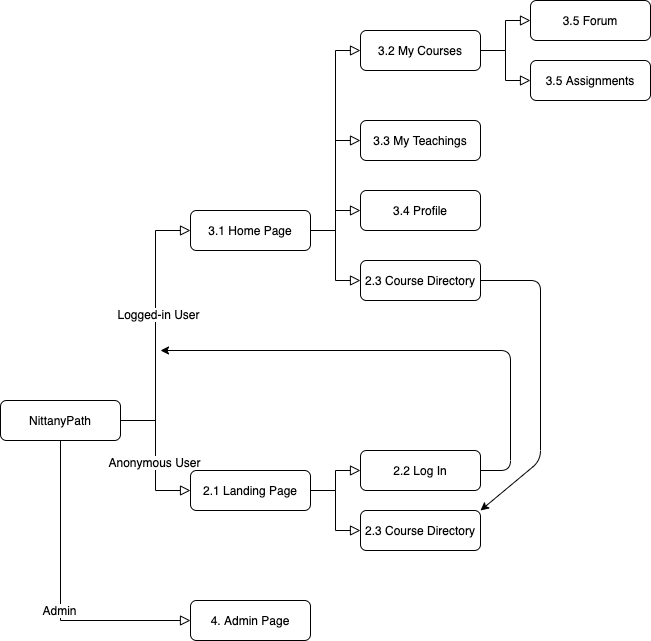

The diagram above was exported from draw.io. Its source (the exported page's mxGraphModel, read from the mxfile embedded in the PNG):
<mxGraphModel dx="932" dy="632" grid="1" gridSize="10" guides="1" tooltips="1" connect="1" arrows="1" fold="1" page="1" pageScale="1" pageWidth="1100" pageHeight="850" math="0" shadow="0">
  <root>
    <mxCell id="WIyWlLk6GJQsqaUBKTNV-0" />
    <mxCell id="WIyWlLk6GJQsqaUBKTNV-1" parent="WIyWlLk6GJQsqaUBKTNV-0" />
    <mxCell id="WIyWlLk6GJQsqaUBKTNV-12" value="NittanyPath" style="rounded=1;whiteSpace=wrap;html=1;fontSize=12;glass=0;strokeWidth=1;shadow=0;" parent="WIyWlLk6GJQsqaUBKTNV-1" vertex="1">
      <mxGeometry x="50" y="420" width="120" height="40" as="geometry" />
    </mxCell>
    <mxCell id="9x95xIPlSclpPhQ24ez1-0" value="3.1 Home Page" style="rounded=1;whiteSpace=wrap;html=1;fontSize=12;glass=0;strokeWidth=1;shadow=0;" vertex="1" parent="WIyWlLk6GJQsqaUBKTNV-1">
      <mxGeometry x="240" y="230" width="120" height="40" as="geometry" />
    </mxCell>
    <mxCell id="9x95xIPlSclpPhQ24ez1-1" value="2.1 Landing Page" style="rounded=1;whiteSpace=wrap;html=1;fontSize=12;glass=0;strokeWidth=1;shadow=0;" vertex="1" parent="WIyWlLk6GJQsqaUBKTNV-1">
      <mxGeometry x="240" y="490" width="120" height="40" as="geometry" />
    </mxCell>
    <mxCell id="9x95xIPlSclpPhQ24ez1-4" value="" style="rounded=0;html=1;jettySize=auto;orthogonalLoop=1;fontSize=11;endArrow=block;endFill=0;endSize=8;strokeWidth=1;shadow=0;labelBackgroundColor=none;edgeStyle=orthogonalEdgeStyle;exitX=1;exitY=0.5;exitDx=0;exitDy=0;entryX=0;entryY=0.5;entryDx=0;entryDy=0;" edge="1" parent="WIyWlLk6GJQsqaUBKTNV-1" source="WIyWlLk6GJQsqaUBKTNV-12" target="9x95xIPlSclpPhQ24ez1-1">
      <mxGeometry relative="1" as="geometry">
        <mxPoint x="-80" y="50" as="sourcePoint" />
        <mxPoint x="-80" y="100" as="targetPoint" />
      </mxGeometry>
    </mxCell>
    <mxCell id="9x95xIPlSclpPhQ24ez1-5" value="Anonymous User" style="text;html=1;align=center;verticalAlign=middle;resizable=0;points=[];labelBackgroundColor=#ffffff;" vertex="1" connectable="0" parent="9x95xIPlSclpPhQ24ez1-4">
      <mxGeometry x="0.0923" y="-2" relative="1" as="geometry">
        <mxPoint as="offset" />
      </mxGeometry>
    </mxCell>
    <mxCell id="9x95xIPlSclpPhQ24ez1-8" value="" style="rounded=0;html=1;jettySize=auto;orthogonalLoop=1;fontSize=11;endArrow=block;endFill=0;endSize=8;strokeWidth=1;shadow=0;labelBackgroundColor=none;edgeStyle=orthogonalEdgeStyle;exitX=1;exitY=0.5;exitDx=0;exitDy=0;entryX=0;entryY=0.5;entryDx=0;entryDy=0;" edge="1" parent="WIyWlLk6GJQsqaUBKTNV-1" source="WIyWlLk6GJQsqaUBKTNV-12" target="9x95xIPlSclpPhQ24ez1-0">
      <mxGeometry relative="1" as="geometry">
        <mxPoint x="180" y="330" as="sourcePoint" />
        <mxPoint x="250" y="420" as="targetPoint" />
      </mxGeometry>
    </mxCell>
    <mxCell id="9x95xIPlSclpPhQ24ez1-9" value="Logged-in User" style="text;html=1;align=center;verticalAlign=middle;resizable=0;points=[];labelBackgroundColor=#ffffff;" vertex="1" connectable="0" parent="9x95xIPlSclpPhQ24ez1-8">
      <mxGeometry x="0.0923" y="-2" relative="1" as="geometry">
        <mxPoint as="offset" />
      </mxGeometry>
    </mxCell>
    <mxCell id="9x95xIPlSclpPhQ24ez1-11" value="2.3 Course Directory" style="rounded=1;whiteSpace=wrap;html=1;fontSize=12;glass=0;strokeWidth=1;shadow=0;" vertex="1" parent="WIyWlLk6GJQsqaUBKTNV-1">
      <mxGeometry x="410" y="530" width="120" height="40" as="geometry" />
    </mxCell>
    <mxCell id="9x95xIPlSclpPhQ24ez1-12" value="" style="rounded=0;html=1;jettySize=auto;orthogonalLoop=1;fontSize=11;endArrow=block;endFill=0;endSize=8;strokeWidth=1;shadow=0;labelBackgroundColor=none;edgeStyle=orthogonalEdgeStyle;exitX=1;exitY=0.5;exitDx=0;exitDy=0;entryX=0;entryY=0.5;entryDx=0;entryDy=0;" edge="1" parent="WIyWlLk6GJQsqaUBKTNV-1" source="9x95xIPlSclpPhQ24ez1-1" target="9x95xIPlSclpPhQ24ez1-11">
      <mxGeometry relative="1" as="geometry">
        <mxPoint x="180" y="430" as="sourcePoint" />
        <mxPoint x="250" y="520" as="targetPoint" />
      </mxGeometry>
    </mxCell>
    <mxCell id="9x95xIPlSclpPhQ24ez1-14" value="2.2 Log In" style="rounded=1;whiteSpace=wrap;html=1;fontSize=12;glass=0;strokeWidth=1;shadow=0;" vertex="1" parent="WIyWlLk6GJQsqaUBKTNV-1">
      <mxGeometry x="410" y="470" width="120" height="40" as="geometry" />
    </mxCell>
    <mxCell id="9x95xIPlSclpPhQ24ez1-15" value="" style="rounded=0;html=1;jettySize=auto;orthogonalLoop=1;fontSize=11;endArrow=block;endFill=0;endSize=8;strokeWidth=1;shadow=0;labelBackgroundColor=none;edgeStyle=orthogonalEdgeStyle;exitX=1;exitY=0.5;exitDx=0;exitDy=0;entryX=0;entryY=0.5;entryDx=0;entryDy=0;" edge="1" parent="WIyWlLk6GJQsqaUBKTNV-1" source="9x95xIPlSclpPhQ24ez1-1" target="9x95xIPlSclpPhQ24ez1-14">
      <mxGeometry relative="1" as="geometry">
        <mxPoint x="370" y="520" as="sourcePoint" />
        <mxPoint x="420" y="560" as="targetPoint" />
      </mxGeometry>
    </mxCell>
    <mxCell id="9x95xIPlSclpPhQ24ez1-17" value="" style="endArrow=classic;html=1;exitX=1;exitY=0.5;exitDx=0;exitDy=0;" edge="1" parent="WIyWlLk6GJQsqaUBKTNV-1" source="9x95xIPlSclpPhQ24ez1-14">
      <mxGeometry width="50" height="50" relative="1" as="geometry">
        <mxPoint x="570" y="390" as="sourcePoint" />
        <mxPoint x="210" y="370" as="targetPoint" />
        <Array as="points">
          <mxPoint x="560" y="490" />
          <mxPoint x="560" y="370" />
        </Array>
      </mxGeometry>
    </mxCell>
    <mxCell id="9x95xIPlSclpPhQ24ez1-18" value="3.2 My Courses" style="rounded=1;whiteSpace=wrap;html=1;fontSize=12;glass=0;strokeWidth=1;shadow=0;" vertex="1" parent="WIyWlLk6GJQsqaUBKTNV-1">
      <mxGeometry x="410" y="50" width="120" height="40" as="geometry" />
    </mxCell>
    <mxCell id="9x95xIPlSclpPhQ24ez1-19" value="3.5 Forum" style="rounded=1;whiteSpace=wrap;html=1;fontSize=12;glass=0;strokeWidth=1;shadow=0;" vertex="1" parent="WIyWlLk6GJQsqaUBKTNV-1">
      <mxGeometry x="580" y="20" width="120" height="40" as="geometry" />
    </mxCell>
    <mxCell id="9x95xIPlSclpPhQ24ez1-20" value="3.5 Assignments" style="rounded=1;whiteSpace=wrap;html=1;fontSize=12;glass=0;strokeWidth=1;shadow=0;" vertex="1" parent="WIyWlLk6GJQsqaUBKTNV-1">
      <mxGeometry x="580" y="80" width="120" height="40" as="geometry" />
    </mxCell>
    <mxCell id="9x95xIPlSclpPhQ24ez1-21" value="3.3 My Teachings" style="rounded=1;whiteSpace=wrap;html=1;fontSize=12;glass=0;strokeWidth=1;shadow=0;" vertex="1" parent="WIyWlLk6GJQsqaUBKTNV-1">
      <mxGeometry x="410" y="140" width="120" height="40" as="geometry" />
    </mxCell>
    <mxCell id="9x95xIPlSclpPhQ24ez1-22" value="3.4 Profile" style="rounded=1;whiteSpace=wrap;html=1;fontSize=12;glass=0;strokeWidth=1;shadow=0;" vertex="1" parent="WIyWlLk6GJQsqaUBKTNV-1">
      <mxGeometry x="410" y="210" width="120" height="40" as="geometry" />
    </mxCell>
    <mxCell id="9x95xIPlSclpPhQ24ez1-23" value="2.3 Course Directory" style="rounded=1;whiteSpace=wrap;html=1;fontSize=12;glass=0;strokeWidth=1;shadow=0;" vertex="1" parent="WIyWlLk6GJQsqaUBKTNV-1">
      <mxGeometry x="410" y="280" width="120" height="40" as="geometry" />
    </mxCell>
    <mxCell id="9x95xIPlSclpPhQ24ez1-24" value="" style="endArrow=classic;html=1;exitX=1;exitY=0.5;exitDx=0;exitDy=0;entryX=1;entryY=0;entryDx=0;entryDy=0;" edge="1" parent="WIyWlLk6GJQsqaUBKTNV-1" source="9x95xIPlSclpPhQ24ez1-23" target="9x95xIPlSclpPhQ24ez1-11">
      <mxGeometry width="50" height="50" relative="1" as="geometry">
        <mxPoint x="570" y="300" as="sourcePoint" />
        <mxPoint x="550" y="550" as="targetPoint" />
        <Array as="points">
          <mxPoint x="590" y="300" />
          <mxPoint x="590" y="480" />
        </Array>
      </mxGeometry>
    </mxCell>
    <mxCell id="9x95xIPlSclpPhQ24ez1-25" value="" style="rounded=0;html=1;jettySize=auto;orthogonalLoop=1;fontSize=11;endArrow=block;endFill=0;endSize=8;strokeWidth=1;shadow=0;labelBackgroundColor=none;edgeStyle=orthogonalEdgeStyle;exitX=1;exitY=0.5;exitDx=0;exitDy=0;entryX=0;entryY=0.5;entryDx=0;entryDy=0;" edge="1" parent="WIyWlLk6GJQsqaUBKTNV-1" source="9x95xIPlSclpPhQ24ez1-0" target="9x95xIPlSclpPhQ24ez1-18">
      <mxGeometry relative="1" as="geometry">
        <mxPoint x="320" y="435" as="sourcePoint" />
        <mxPoint x="370" y="415" as="targetPoint" />
      </mxGeometry>
    </mxCell>
    <mxCell id="9x95xIPlSclpPhQ24ez1-26" value="" style="rounded=0;html=1;jettySize=auto;orthogonalLoop=1;fontSize=11;endArrow=block;endFill=0;endSize=8;strokeWidth=1;shadow=0;labelBackgroundColor=none;edgeStyle=orthogonalEdgeStyle;entryX=0;entryY=0.5;entryDx=0;entryDy=0;" edge="1" parent="WIyWlLk6GJQsqaUBKTNV-1" target="9x95xIPlSclpPhQ24ez1-21">
      <mxGeometry relative="1" as="geometry">
        <mxPoint x="360" y="250" as="sourcePoint" />
        <mxPoint x="420" y="80" as="targetPoint" />
      </mxGeometry>
    </mxCell>
    <mxCell id="9x95xIPlSclpPhQ24ez1-28" value="" style="rounded=0;html=1;jettySize=auto;orthogonalLoop=1;fontSize=11;endArrow=block;endFill=0;endSize=8;strokeWidth=1;shadow=0;labelBackgroundColor=none;edgeStyle=orthogonalEdgeStyle;entryX=0;entryY=0.5;entryDx=0;entryDy=0;exitX=1;exitY=0.5;exitDx=0;exitDy=0;" edge="1" parent="WIyWlLk6GJQsqaUBKTNV-1" source="9x95xIPlSclpPhQ24ez1-0" target="9x95xIPlSclpPhQ24ez1-22">
      <mxGeometry relative="1" as="geometry">
        <mxPoint x="370" y="260" as="sourcePoint" />
        <mxPoint x="420" y="170" as="targetPoint" />
      </mxGeometry>
    </mxCell>
    <mxCell id="9x95xIPlSclpPhQ24ez1-29" value="" style="rounded=0;html=1;jettySize=auto;orthogonalLoop=1;fontSize=11;endArrow=block;endFill=0;endSize=8;strokeWidth=1;shadow=0;labelBackgroundColor=none;edgeStyle=orthogonalEdgeStyle;entryX=0;entryY=0.5;entryDx=0;entryDy=0;exitX=1;exitY=0.5;exitDx=0;exitDy=0;" edge="1" parent="WIyWlLk6GJQsqaUBKTNV-1" source="9x95xIPlSclpPhQ24ez1-0" target="9x95xIPlSclpPhQ24ez1-23">
      <mxGeometry relative="1" as="geometry">
        <mxPoint x="370" y="260" as="sourcePoint" />
        <mxPoint x="420" y="240" as="targetPoint" />
      </mxGeometry>
    </mxCell>
    <mxCell id="9x95xIPlSclpPhQ24ez1-30" value="4. Admin Page" style="rounded=1;whiteSpace=wrap;html=1;fontSize=12;glass=0;strokeWidth=1;shadow=0;" vertex="1" parent="WIyWlLk6GJQsqaUBKTNV-1">
      <mxGeometry x="240" y="620" width="120" height="40" as="geometry" />
    </mxCell>
    <mxCell id="9x95xIPlSclpPhQ24ez1-31" value="" style="rounded=0;html=1;jettySize=auto;orthogonalLoop=1;fontSize=11;endArrow=block;endFill=0;endSize=8;strokeWidth=1;shadow=0;labelBackgroundColor=none;edgeStyle=orthogonalEdgeStyle;exitX=0.5;exitY=1;exitDx=0;exitDy=0;entryX=0;entryY=0.5;entryDx=0;entryDy=0;" edge="1" parent="WIyWlLk6GJQsqaUBKTNV-1" source="WIyWlLk6GJQsqaUBKTNV-12" target="9x95xIPlSclpPhQ24ez1-30">
      <mxGeometry relative="1" as="geometry">
        <mxPoint x="180" y="450" as="sourcePoint" />
        <mxPoint x="250" y="520" as="targetPoint" />
      </mxGeometry>
    </mxCell>
    <mxCell id="9x95xIPlSclpPhQ24ez1-32" value="Admin" style="text;html=1;align=center;verticalAlign=middle;resizable=0;points=[];labelBackgroundColor=#ffffff;" vertex="1" connectable="0" parent="9x95xIPlSclpPhQ24ez1-31">
      <mxGeometry x="0.0923" y="-2" relative="1" as="geometry">
        <mxPoint as="offset" />
      </mxGeometry>
    </mxCell>
    <mxCell id="9x95xIPlSclpPhQ24ez1-33" value="" style="rounded=0;html=1;jettySize=auto;orthogonalLoop=1;fontSize=11;endArrow=block;endFill=0;endSize=8;strokeWidth=1;shadow=0;labelBackgroundColor=none;edgeStyle=orthogonalEdgeStyle;exitX=1;exitY=0.5;exitDx=0;exitDy=0;entryX=0;entryY=0.5;entryDx=0;entryDy=0;" edge="1" parent="WIyWlLk6GJQsqaUBKTNV-1" source="9x95xIPlSclpPhQ24ez1-18" target="9x95xIPlSclpPhQ24ez1-19">
      <mxGeometry relative="1" as="geometry">
        <mxPoint x="640" y="300" as="sourcePoint" />
        <mxPoint x="690" y="120" as="targetPoint" />
      </mxGeometry>
    </mxCell>
    <mxCell id="9x95xIPlSclpPhQ24ez1-34" value="" style="rounded=0;html=1;jettySize=auto;orthogonalLoop=1;fontSize=11;endArrow=block;endFill=0;endSize=8;strokeWidth=1;shadow=0;labelBackgroundColor=none;edgeStyle=orthogonalEdgeStyle;exitX=1;exitY=0.5;exitDx=0;exitDy=0;entryX=0;entryY=0.5;entryDx=0;entryDy=0;" edge="1" parent="WIyWlLk6GJQsqaUBKTNV-1" source="9x95xIPlSclpPhQ24ez1-18" target="9x95xIPlSclpPhQ24ez1-20">
      <mxGeometry relative="1" as="geometry">
        <mxPoint x="540" y="80" as="sourcePoint" />
        <mxPoint x="590" y="40" as="targetPoint" />
      </mxGeometry>
    </mxCell>
  </root>
</mxGraphModel>